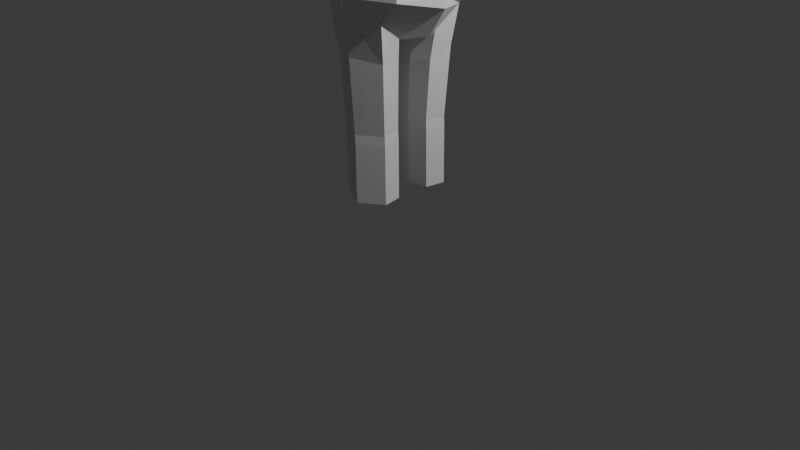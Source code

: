 # Source: testHuman.blend  (saved by Blender 4.0.36; exported with 4.5.12 LTS)
import bpy
from mathutils import Matrix  # noqa: F401  (used for matrix-valued properties, if any)

bpy.ops.wm.read_factory_settings(use_empty=True)
scene = bpy.context.scene
scene.name = 'Scene'

# ---- collections
col_collection = bpy.data.collections.new('Collection'); scene.collection.children.link(col_collection)

# ---- materials (node trees are filled in below, after node groups)
mat_material = bpy.data.materials.new('Material')
mat_material.alpha_threshold = 0.0
mat_material.use_transparent_shadow = False
mat_material.roughness = 0.5
mat_material.line_color = (0.0, 0.0, 0.0, 1.0)

# ---- material node trees
mat_material.use_nodes = True; mat_material.node_tree.nodes.clear()
_N = mat_material.node_tree.nodes; _L = mat_material.node_tree.links
n0 = _N.new('ShaderNodeOutputMaterial'); n0.name = 'Material Output'; n0.location = (300, 300)
n1 = _N.new('ShaderNodeBsdfPrincipled'); n1.name = 'Principled BSDF'; n1.location = (10, 300)
n1.inputs[3].default_value = 1.45
_L.new(n1.outputs[0], n0.inputs[0])
n0.is_active_output = True

# ---- world
world_world = bpy.data.worlds.new('World'); scene.world = world_world
world_world.use_nodes = True; world_world.node_tree.nodes.clear()
_N = world_world.node_tree.nodes; _L = world_world.node_tree.links
n0 = _N.new('ShaderNodeOutputWorld'); n0.name = 'World Output'; n0.location = (300, 300)
n1 = _N.new('ShaderNodeBackground'); n1.name = 'Background'; n1.location = (10, 300)
n1.inputs[0].default_value = (0.05088, 0.05088, 0.05088, 1.0)
_L.new(n1.outputs[0], n0.inputs[0])
n0.is_active_output = True
world_world.color = (0.05088, 0.05088, 0.05088)
world_world.use_sun_shadow = False
world_world.sun_shadow_jitter_overblur = 0.0

# ---- cameras
cam_camera = bpy.data.cameras.new('Camera')
cam_camera.clip_end = 100.0
cam_camera.ortho_scale = 7.314

# ---- lights
light_light = bpy.data.lights.new('Light', 'POINT')
light_light.transmission_factor = 0.0
light_light.use_soft_falloff = False
light_light.energy = 1000.0
light_light.shadow_soft_size = 0.1
light_light.shadow_maximum_resolution = 0.006
light_light.use_absolute_resolution = True

# ---- meshes
me_cube = bpy.data.meshes.new('Cube')
me_cube.from_pydata([], [], [])
_uv = me_cube.uv_layers.new(name='UVMap')
_uv.uv.foreach_set('vector', [])
me_cube.materials.append(mat_material)
me_cube.use_mirror_vertex_groups = False
me_cube.update()
me_002 = bpy.data.meshes.new('円.002')
me_002.from_pydata([(-3.725e-09, 0.4, 4.554), (-0.3804, 0.2828, 4.554), (-0.3804, 0.0, 4.554), (-0.3804, -0.2828, 4.554), (-3.725e-09, -0.4, 4.554), (0.2828, -0.2828, 4.554), (0.4, 0.0, 4.554), (0.2828, 0.2828, 4.554), (0.6, 0.42, 3.9), (0.5741, 0.297, 4.196), (0.5634, -2.98e-09, 4.318), (0.5741, -0.297, 4.196), (0.6, -0.42, 3.9), (0.6259, -0.297, 3.604), (0.6366, -2.98e-09, 3.482), (0.6259, 0.297, 3.604), (-4.47e-09, 1.0, 3.6), (-0.2828, 1.0, 3.717), (-0.4, 1.0, 4.0), (-0.2828, 1.0, 4.283), (-4.47e-09, 1.0, 4.4), (0.2828, 1.0, 4.283), (0.4, 1.0, 4.0), (0.2828, 1.0, 3.717), (-4.47e-09, -1.0, 4.4), (-0.2828, -1.0, 4.283), (-0.4, -1.0, 4.0), (-0.2828, -1.0, 3.717), (-4.47e-09, -1.0, 3.6), (0.2828, -1.0, 3.717), (0.4, -1.0, 4.0), (0.2828, -1.0, 4.283), (-4.098e-09, 0.7, 4.427), (0.2828, 0.6414, 4.368), (-0.3804, 0.6414, 4.368), (-4.098e-09, -0.7, 4.427), (-0.3804, -0.6414, 4.368), (0.2828, -0.6414, 4.368), (-2.235e-09, 0.7, 2.4), (-0.395, 0.495, 2.4), (-0.5, 0.006794, 2.399), (-0.395, -0.495, 2.4), (-2.235e-09, -0.7, 2.4), (0.495, -0.495, 2.4), (0.6, 0.0, 2.4), (0.495, 0.495, 2.4), (0.4243, 0.4243, 2.8), (0.6, 0.0, 2.8), (0.4243, -0.4243, 2.8), (2.98e-09, -0.6, 2.8), (-0.3804, -0.4243, 2.8), (-0.3804, 0.0, 2.8), (-0.3804, 0.4243, 2.8), (2.98e-09, 0.6, 2.8), (0.3536, 0.5121, 3.259), (-0.3536, 0.5121, 3.259), (-7.451e-10, 0.6, 3.2), (-0.3182, 0.6561, 3.488), (0.3182, 0.6561, 3.488), (-2.608e-09, 0.7, 3.4), (-7.451e-10, -0.6, 3.2), (-0.3536, -0.5121, 3.259), (0.3536, -0.5121, 3.259), (-2.608e-09, -0.7, 3.4), (-0.3182, -0.6561, 3.488), (0.3182, -0.6561, 3.488), (-0.4975, 0.2475, 2.4), (-0.3804, 0.2121, 2.8), (-0.4975, -0.2475, 2.4), (-0.3804, -0.2121, 2.8), (-3.679e-09, 0.4, 4.654), (-0.2828, 0.2828, 4.654), (-0.4, -9.349e-11, 4.654), (-0.2828, -0.2828, 4.654), (-3.679e-09, -0.4, 4.654), (0.2828, -0.2828, 4.654), (0.4, -9.349e-11, 4.654), (0.2828, 0.2828, 4.654), (-0.4804, -0.5694, 3.948), (-0.4804, -0.2594, 3.972), (-0.3804, 0.0, 3.972), (-0.4804, 0.2594, 3.972), (-0.4804, 0.5694, 3.948), (-0.4804, -0.2476, 3.679), (-0.3804, 0.0, 3.679), (-0.4804, 0.2476, 3.679), (-0.4804, 0.5331, 3.661), (-0.4804, -0.5331, 3.661), (-0.4317, -0.2303, 3.251), (-0.3804, 0.0, 3.251), (-0.4317, 0.2303, 3.251), (-0.4317, 0.4801, 3.242), (-0.4317, -0.4801, 3.242), (-0.4635, -0.5147, 3.516), (-0.4635, -0.2416, 3.53), (-0.3804, 0.0, 3.53), (-0.4635, 0.2416, 3.53), (-0.4635, 0.5147, 3.516), (0.3889, 0.4682, 3.029), (-0.367, 0.4682, 3.029), (1.118e-09, 0.6, 3.0), (1.118e-09, -0.6, 3.0), (-0.367, -0.4682, 3.029), (0.3889, -0.4682, 3.029), (0.5683, -1.49e-09, 3.041), (0.55, -0.71, 3.95), (0.55, 0.71, 3.95), (0.5733, -1.599e-09, 3.266), (0.0, 0.7, 2.287), (-0.395, 0.495, 2.187), (-0.5, 0.006794, 2.286), (-0.395, -0.495, 2.187), (0.0, -0.7, 2.287), (0.295, -0.495, 2.187), (0.6, 0.0, 2.287), (0.295, 0.495, 2.187), (-0.3975, 0.3475, 2.087), (-0.3975, -0.3475, 2.087), (-0.001256, -0.1712, 1.887), (2.235e-08, 0.003397, 1.887), (-0.001256, 0.1712, 1.887), (0.2469, -0.2331, 1.987), (0.4, 0.001699, 1.987), (0.2469, 0.2331, 1.987), (-0.2494, 0.2094, 1.887), (-0.2494, -0.2094, 1.887), (-0.2, 0.005096, 1.986), (-0.3295, -0.3948, 1.06), (-0.0145, -0.5583, 1.06), (0.2208, -0.3948, 1.06), (-0.3315, -0.2771, 1.06), (-0.0155, -0.1366, 1.06), (0.1824, -0.1859, 1.06), (-0.2134, -0.167, 1.06), (-0.0145, 0.5583, 1.06), (-0.3295, 0.3948, 1.06), (0.2208, 0.3948, 1.06), (-0.3315, 0.2771, 1.06), (-0.0155, 0.1366, 1.06), (0.1824, 0.1859, 1.06), (-0.2134, 0.167, 1.06), (-0.3568, -0.4365, 1.781), (-0.359, -0.3065, 1.731), (0.2093, -0.2056, 1.681), (0.2517, -0.4365, 1.781), (-0.008455, -0.6173, 1.831), (-0.2284, -0.1846, 1.631), (-0.009563, -0.151, 1.631), (-0.009563, 0.151, 1.631), (-0.2284, 0.1846, 1.631), (-0.3568, 0.4365, 1.781), (-0.008455, 0.6173, 1.831), (-0.359, 0.3065, 1.731), (0.2517, 0.4365, 1.781), (0.2093, 0.2056, 1.681), (-0.3229, -0.3948, 0.9605), (-0.007925, -0.5583, 0.9605), (0.2273, -0.3948, 0.9605), (-0.3249, -0.2771, 0.9605), (-0.008927, -0.1366, 0.9605), (0.189, -0.1859, 0.9605), (-0.2068, -0.167, 0.9605), (-0.007925, 0.5583, 0.9605), (-0.3229, 0.3948, 0.9605), (0.2273, 0.3948, 0.9605), (-0.3249, 0.2771, 0.9605), (-0.008927, 0.1366, 0.9605), (0.189, 0.1859, 0.9605), (-0.2068, 0.167, 0.9605), (0.1857, -0.1859, 1.01), (0.224, -0.3948, 1.01), (-0.2101, -0.167, 1.01), (-0.01221, -0.1366, 1.01), (-0.3282, -0.2771, 1.01), (-0.01121, -0.5583, 1.01), (-0.3262, -0.3948, 1.01), (-0.2101, 0.167, 1.01), (-0.3282, 0.2771, 1.01), (0.1857, 0.1859, 1.01), (-0.01221, 0.1366, 1.01), (0.224, 0.3948, 1.01), (-0.3262, 0.3948, 1.01), (-0.01121, 0.5583, 1.01), (-0.3164, -0.3948, 0.3608), (-0.001362, -0.5583, 0.3608), (0.2339, -0.3948, 0.3608), (-0.3184, -0.2771, 0.3608), (-0.002364, -0.1366, 0.3608), (0.1955, -0.1859, 0.3608), (-0.2002, -0.167, 0.3608), (-0.001362, 0.5583, 0.3608), (-0.3164, 0.3948, 0.3608), (0.2339, 0.3948, 0.3608), (-0.3184, 0.2771, 0.3608), (-0.002364, 0.1366, 0.3608), (0.1955, 0.1859, 0.3608), (-0.2002, 0.167, 0.3608), (0.1024, 0.4816, 0.9605), (-0.1179, -0.1528, 1.01), (-0.1109, -0.1522, 0.9605), (0.2, 0.2817, 1.06), (-0.1635, 0.4809, 1.06), (-0.163, 0.4795, 1.01), (-0.115, -0.1519, 1.06), (-0.2688, 0.2248, 0.9605), (0.2034, -0.2826, 1.01), (0.06403, 0.1548, 0.9605), (0.107, -0.4761, 1.01), (-0.1228, -0.4987, 0.9605), (-0.239, -0.4383, 0.9605), (0.08278, -0.1594, 0.9605), (0.08112, -0.1607, 1.06), (-0.1237, -0.5016, 1.06), (-0.2404, -0.441, 1.06), (-0.2667, -0.2229, 0.9605), (-0.1235, -0.5, 1.01), (-0.2397, -0.4397, 1.01), (0.1148, -0.473, 0.9605), (0.09644, 0.4812, 1.06), (0.2029, 0.2796, 1.01), (-0.2715, -0.2212, 1.06), (0.2055, 0.2762, 0.9605), (-0.1626, 0.478, 0.9605), (-0.2691, -0.222, 1.01), (-0.2789, 0.2281, 1.06), (0.1065, -0.4742, 1.06), (0.1004, 0.4807, 1.01), (0.06474, 0.1558, 1.01), (0.0819, -0.16, 1.01), (0.2066, -0.2822, 0.9605), (0.06586, 0.1569, 1.06), (-0.274, 0.2266, 1.01), (0.2003, -0.2832, 1.06)], [(55, 61), (18, 82), (26, 78)], [(32, 20, 21, 33), (34, 19, 20, 32), (1, 34, 32, 0), (0, 32, 33, 7), (35, 24, 25, 36), (37, 31, 24, 35), (5, 37, 35, 4), (4, 35, 36, 3), (23, 16, 59, 58), (38, 53, 52, 39), (100, 99, 52, 53), (59, 57, 55, 56), (45, 46, 53, 38), (98, 100, 53, 46), (58, 59, 56, 54), (16, 17, 57, 59), (41, 50, 49, 42), (42, 49, 48, 43), (102, 101, 49, 50), (101, 103, 48, 49), (63, 65, 62, 60), (64, 63, 60, 61), (27, 28, 63, 64), (28, 29, 65, 63), (66, 67, 51, 40), (68, 69, 50, 41), (39, 52, 67, 66), (40, 51, 69, 68), (0, 7, 77, 70), (6, 5, 75, 76), (4, 3, 73, 74), (2, 1, 71, 72), (7, 6, 76, 77), (5, 4, 74, 75), (3, 2, 72, 73), (1, 0, 70, 71), (92, 88, 69, 50), (88, 89, 51, 69), (89, 90, 67, 51), (90, 91, 52, 67), (1, 34, 82, 81), (2, 1, 81, 80), (3, 2, 80, 79), (36, 3, 79, 78), (81, 82, 86, 85), (80, 81, 85, 84), (79, 80, 84, 83), (78, 79, 83, 87), (96, 97, 91, 90), (95, 96, 90, 89), (94, 95, 89, 88), (93, 94, 88, 92), (87, 83, 94, 93), (83, 84, 95, 94), (84, 85, 96, 95), (85, 86, 97, 96), (61, 102, 50, 92), (64, 61, 92, 93), (52, 99, 55, 91), (55, 57, 97, 91), (17, 18, 19, 34, 82, 86, 97, 57), (25, 26, 27, 64, 93, 87, 78, 36), (11, 37, 5, 10), (5, 6, 10), (6, 7, 10), (9, 10, 7, 33), (33, 21, 22, 106), (58, 106, 22, 23), (105, 30, 31, 37), (65, 29, 30, 105), (14, 62, 65, 13), (14, 15, 58, 54), (43, 48, 47, 46, 45, 44), (62, 14, 107), (98, 46, 47, 104), (54, 98, 104, 107), (48, 103, 104, 47), (60, 62, 103, 101), (61, 60, 101, 102), (54, 56, 100, 98), (56, 55, 99, 100), (12, 105, 37, 11), (13, 65, 105, 12), (9, 33, 106, 8), (15, 8, 106, 58), (9, 8, 15, 14, 13, 12, 11, 10), (103, 62, 107, 104), (14, 54, 107), (66, 40, 110, 116), (43, 44, 114, 113), (40, 68, 117, 110), (44, 45, 115, 114), (41, 42, 112, 111), (38, 39, 109, 108), (45, 38, 108, 115), (42, 43, 113, 112), (68, 41, 111, 117), (39, 66, 116, 109), (121, 113, 114, 122), (124, 116, 110, 126), (123, 120, 119, 122), (125, 118, 119, 126), (115, 123, 122, 114), (118, 121, 122, 119), (117, 125, 126, 110), (120, 124, 126, 119), (142, 141, 127, 130), (144, 143, 132, 232, 129), (141, 145, 128, 212, 213, 127), (146, 142, 130, 220, 133), (147, 146, 133, 203, 131), (143, 147, 131, 211, 132), (145, 144, 129, 225, 128), (149, 148, 138, 140), (151, 150, 135, 201, 134), (152, 149, 140, 224, 137), (153, 151, 134, 218, 136), (148, 154, 139, 230, 138), (150, 152, 137, 135), (154, 153, 136, 200, 139), (112, 113, 144, 145), (121, 118, 147, 143), (118, 125, 146, 147), (125, 117, 142, 146), (111, 112, 145, 141), (113, 121, 143, 144), (117, 111, 141, 142), (123, 115, 153, 154), (109, 116, 152, 150), (120, 123, 154, 148), (115, 108, 151, 153), (116, 124, 149, 152), (108, 109, 150, 151), (124, 120, 148, 149), (177, 231, 204, 165), (170, 205, 229, 157), (179, 227, 206, 166), (172, 198, 199, 159), (178, 219, 221, 167), (169, 228, 210, 160), (176, 179, 166, 168), (171, 223, 214, 161), (182, 202, 222, 162), (175, 216, 209, 155), (181, 177, 165, 163), (174, 207, 217, 156), (180, 226, 197, 164), (173, 175, 155, 158), (130, 127, 175, 173), (128, 225, 207, 174), (127, 213, 216, 175), (133, 220, 223, 171), (132, 211, 228, 169), (131, 203, 198, 172), (129, 232, 205, 170), (136, 218, 226, 180), (135, 137, 177, 181), (134, 201, 202, 182), (140, 138, 179, 176), (139, 200, 219, 178), (138, 230, 227, 179), (137, 224, 231, 177), (168, 166, 194, 196), (161, 214, 158, 186, 189), (162, 222, 163, 191, 190), (155, 209, 208, 156, 184, 183), (163, 165, 193, 191), (156, 217, 157, 185, 184), (164, 197, 162, 190, 192), (158, 155, 183, 186), (165, 204, 168, 196, 193), (157, 229, 160, 188, 185), (166, 206, 167, 195, 194), (159, 199, 161, 189, 187), (167, 221, 164, 192, 195), (160, 210, 159, 187, 188), (216, 213, 212, 215), (215, 212, 128, 174), (228, 211, 131, 172), (205, 232, 132, 169), (227, 230, 139, 178), (229, 205, 169, 160), (199, 198, 171, 161), (210, 228, 172, 159), (214, 223, 173, 158), (209, 216, 215, 208), (208, 215, 174, 156), (217, 207, 170, 157), (207, 225, 129, 170), (223, 220, 130, 173), (198, 203, 133, 171), (226, 218, 134, 182), (202, 201, 135, 181), (219, 200, 136, 180), (231, 224, 140, 176), (204, 231, 176, 168), (206, 227, 178, 167), (221, 219, 180, 164), (222, 202, 181, 163), (197, 226, 182, 162)])
_uv = me_002.uv_layers.new(name='UVマップ')
_uv.uv.foreach_set('vector', [0.0, 0.0, 0.0, 0.0, 0.0, 0.0, 0.0, 0.0, 0.0, 0.0, 0.0, 0.0, 0.0, 0.0, 0.0, 0.0, 0.0, 0.0, 0.0, 0.0, 0.0, 0.0, 0.0, 0.0, 0.0, 0.0, 0.0, 0.0, 0.0, 0.0, 0.0, 0.0, 0.0, 0.0, 0.0, 0.0, 0.0, 0.0, 0.0, 0.0, 0.0, 0.0, 0.0, 0.0, 0.0, 0.0, 0.0, 0.0, 0.0, 0.0, 0.0, 0.0, 0.0, 0.0, 0.0, 0.0, 0.0, 0.0, 0.0, 0.0, 0.0, 0.0, 0.0, 0.0, 0.0, 0.0, 0.0, 0.0, 0.0, 0.0, 0.0, 0.0, 0.0, 0.0, 0.0, 0.0, 0.0, 0.0, 0.0, 0.0, 0.0, 0.0, 0.0, 0.0, 0.0, 0.0, 0.0, 0.0, 0.0, 0.0, 0.0, 0.0, 0.0, 0.0, 0.0, 0.0, 0.0, 0.0, 0.0, 0.0, 0.0, 0.0, 0.0, 0.0, 0.0, 0.0, 0.0, 0.0, 0.0, 0.0, 0.0, 0.0, 0.0, 0.0, 0.0, 0.0, 0.0, 0.0, 0.0, 0.0, 0.0, 0.0, 0.0, 0.0, 0.0, 0.0, 0.0, 0.0, 0.0, 0.0, 0.0, 0.0, 0.0, 0.0, 0.0, 0.0, 0.0, 0.0, 0.0, 0.0, 0.0, 0.0, 0.0, 0.0, 0.0, 0.0, 0.0, 0.0, 0.0, 0.0, 0.0, 0.0, 0.0, 0.0, 0.0, 0.0, 0.0, 0.0, 0.0, 0.0, 0.0, 0.0, 0.0, 0.0, 0.0, 0.0, 0.0, 0.0, 0.0, 0.0, 0.0, 0.0, 0.0, 0.0, 0.0, 0.0, 0.0, 0.0, 0.0, 0.0, 0.0, 0.0, 0.0, 0.0, 0.0, 0.0, 0.0, 0.0, 0.0, 0.0, 0.0, 0.0, 0.0, 0.0, 0.0, 0.0, 0.0, 0.0, 0.0, 0.0, 0.0, 0.0, 0.0, 0.0, 0.0, 0.0, 0.0, 0.0, 0.0, 0.0, 0.0, 0.0, 0.0, 0.0, 0.0, 0.0, 0.0, 0.0, 0.0, 0.0, 0.0, 0.0, 0.0, 0.0, 0.0, 0.0, 0.0, 0.0, 0.0, 0.0, 0.0, 0.0, 0.0, 0.0, 0.0, 0.0, 0.0, 0.0, 0.0, 0.0, 0.0, 0.0, 0.0, 0.0, 0.0, 0.0, 0.0, 0.0, 0.0, 0.0, 0.0, 0.0, 0.0, 0.0, 0.0, 0.0, 0.0, 0.0, 0.0, 0.0, 0.0, 0.0, 0.0, 0.0, 0.0, 0.0, 0.0, 0.0, 0.0, 0.0, 0.0, 0.0, 0.0, 0.0, 0.0, 0.0, 0.0, 0.0, 0.0, 0.0, 0.0, 0.0, 0.0, 0.0, 0.0, 0.0, 0.0, 0.0, 0.0, 0.0, 0.0, 0.0, 0.0, 0.0, 0.0, 0.0, 0.0, 0.0, 0.0, 0.0, 0.0, 0.0, 0.0, 0.0, 0.0, 0.0, 0.0, 0.0, 0.0, 0.0, 0.0, 0.0, 0.0, 0.0, 0.0, 0.0, 0.0, 0.0, 0.0, 0.0, 0.0, 0.0, 0.0, 0.0, 0.0, 0.0, 0.0, 0.0, 0.0, 0.0, 0.0, 0.0, 0.0, 0.0, 0.0, 0.0, 0.0, 0.0, 0.0, 0.0, 0.0, 0.0, 0.0, 0.0, 0.0, 0.0, 0.0, 0.0, 0.0, 0.0, 0.0, 0.0, 0.0, 0.0, 0.0, 0.0, 0.0, 0.0, 0.0, 0.0, 0.0, 0.0, 0.0, 0.0, 0.0, 0.0, 0.0, 0.0, 0.0, 0.0, 0.0, 0.0, 0.0, 0.0, 0.0, 0.0, 0.0, 0.0, 0.0, 0.0, 0.0, 0.0, 0.0, 0.0, 0.0, 0.0, 0.0, 0.0, 0.0, 0.0, 0.0, 0.0, 0.0, 0.0, 0.0, 0.0, 0.0, 0.0, 0.0, 0.0, 0.0, 0.0, 0.0, 0.0, 0.0, 0.0, 0.0, 0.0, 0.0, 0.0, 0.0, 0.0, 0.0, 0.0, 0.0, 0.0, 0.0, 0.0, 0.0, 0.0, 0.0, 0.0, 0.0, 0.0, 0.0, 0.0, 0.0, 0.0, 0.0, 0.0, 0.0, 0.0, 0.0, 0.0, 0.0, 0.0, 0.0, 0.0, 0.0, 0.0, 0.0, 0.0, 0.0, 0.0, 0.0, 0.0, 0.0, 0.0, 0.0, 0.0, 0.0, 0.0, 0.0, 0.0, 0.0, 0.0, 0.0, 0.0, 0.0, 0.0, 0.0, 0.0, 0.0, 0.0, 0.0, 0.0, 0.0, 0.0, 0.0, 0.0, 0.0, 0.0, 0.0, 0.0, 0.0, 0.0, 0.0, 0.0, 0.0, 0.0, 0.0, 0.0, 0.0, 0.0, 0.0, 0.0, 0.0, 0.0, 0.0, 0.0, 0.0, 0.0, 0.0, 0.0, 0.0, 0.0, 0.0, 0.0, 0.0, 0.0, 0.0, 0.0, 0.0, 0.0, 0.0, 0.0, 0.0, 0.0, 0.0, 0.0, 0.0, 0.0, 0.0, 0.0, 0.0, 0.0, 0.0, 0.0, 0.0, 0.0, 0.0, 0.0, 0.0, 0.0, 0.0, 0.0, 0.0, 0.0, 0.0, 0.0, 0.0, 0.0, 0.0, 0.0, 0.0, 0.0, 0.0, 0.0, 0.0, 0.0, 0.0, 0.0, 0.0, 0.0, 0.0, 0.0, 0.0, 0.0, 0.0, 0.0, 0.0, 0.0, 0.0, 0.0, 0.0, 0.0, 0.0, 0.0, 0.0, 0.0, 0.0, 0.0, 0.0, 0.0, 0.0, 0.0, 0.0, 0.0, 0.0, 0.0, 0.0, 0.0, 0.0, 0.0, 0.0, 0.0, 0.0, 0.0, 0.0, 0.0, 0.0, 0.0, 0.0, 0.0, 0.0, 0.0, 0.0, 0.0, 0.0, 0.0, 0.0, 0.0, 0.0, 0.0, 0.0, 0.0, 0.0, 0.0, 0.0, 0.0, 0.0, 0.0, 0.0, 0.0, 0.0, 0.0, 0.0, 0.0, 0.0, 0.0, 0.0, 0.0, 0.0, 0.0, 0.0, 0.0, 0.0, 0.0, 0.0, 0.0, 0.0, 0.0, 0.0, 0.0, 0.0, 0.0, 0.0, 0.0, 0.0, 0.0, 0.0, 0.0, 0.0, 0.0, 0.0, 0.0, 0.0, 0.0, 0.0, 0.0, 0.0, 0.0, 0.0, 0.0, 0.0, 0.0, 0.0, 0.0, 0.0, 0.0, 0.0, 0.0, 0.0, 0.0, 0.0, 0.0, 0.0, 0.0, 0.0, 0.0, 0.0, 0.0, 0.0, 0.0, 0.0, 0.0, 0.0, 0.0, 0.0, 0.0, 0.0, 0.0, 0.0, 0.0, 0.0, 0.0, 0.0, 0.0, 0.0, 0.0, 0.0, 0.0, 0.0, 0.0, 0.0, 0.0, 0.0, 0.0, 0.0, 0.0, 0.0, 0.0, 0.0, 0.0, 0.0, 0.0, 0.0, 0.0, 0.0, 0.0, 0.0, 0.0, 0.0, 0.0, 0.0, 0.0, 0.0, 0.0, 0.0, 0.0, 0.0, 0.0, 0.0, 0.0, 0.0, 0.0, 0.0, 0.0, 0.0, 0.0, 0.0, 0.0, 0.0, 0.0, 0.0, 0.0, 0.0, 0.0, 0.0, 0.0, 0.0, 0.0, 0.0, 0.0, 0.0, 0.0, 0.0, 0.0, 0.0, 0.0, 0.0, 0.0, 0.0, 0.0, 0.0, 0.0, 0.0, 0.0, 0.0, 0.0, 0.0, 0.0, 0.0, 0.0, 0.0, 0.0, 0.0, 0.0, 0.0, 0.0, 0.0, 0.0, 0.0, 0.0, 0.0, 0.0, 0.0, 0.0, 0.0, 0.0, 0.0, 0.0, 0.0, 0.0, 0.0, 0.0, 0.0, 0.0, 0.0, 0.0, 0.0, 0.0, 0.0, 0.0, 0.0, 0.0, 0.0, 0.0, 0.0, 0.0, 0.0, 0.0, 0.0, 0.0, 0.0, 0.0, 0.0, 0.0, 0.0, 0.0, 0.0, 0.0, 0.0, 0.0, 0.0, 0.0, 0.0, 0.0, 0.0, 0.0, 0.0, 0.0, 0.0, 0.0, 0.0, 0.0, 0.0, 0.0, 0.0, 0.0, 0.0, 0.0, 0.0, 0.0, 0.0, 0.0, 0.0, 0.0, 0.0, 0.0, 0.0, 0.0, 0.0, 0.0, 0.0, 0.0, 0.0, 0.0, 0.0, 0.0, 0.0, 0.0, 0.0, 0.0, 0.0, 0.0, 0.0, 0.0, 0.0, 0.0, 0.0, 0.0, 0.0, 0.0, 0.0, 0.0, 0.0, 0.0, 0.0, 0.0, 0.0, 0.0, 0.0, 0.0, 0.0, 0.0, 0.0, 0.0, 0.0, 0.0, 0.0, 0.0, 0.0, 0.0, 0.0, 0.0, 0.0, 0.0, 0.0, 0.0, 0.0, 0.0, 0.0, 0.0, 0.0, 0.0, 0.0, 0.0, 0.0, 0.0, 0.0, 0.0, 0.0, 0.0, 0.0, 0.0, 0.0, 0.0, 0.0, 0.0, 0.0, 0.0, 0.0, 0.0, 0.0, 0.0, 0.0, 0.0, 0.0, 0.0, 0.0, 0.0, 0.0, 0.0, 0.0, 0.0, 0.0, 0.0, 0.0, 0.0, 0.0, 0.0, 0.0, 0.0, 0.0, 0.0, 0.0, 0.0, 0.0, 0.0, 0.0, 0.0, 0.0, 0.0, 0.0, 0.0, 0.0, 0.0, 0.0, 0.0, 0.0, 0.0, 0.0, 0.0, 0.0, 0.0, 0.0, 0.0, 0.0, 0.0, 0.0, 0.0, 0.0, 0.0, 0.0, 0.0, 0.0, 0.0, 0.0, 0.0, 0.0, 0.0, 0.0, 0.0, 0.0, 0.0, 0.0, 0.0, 0.0, 0.0, 0.0, 0.0, 0.0, 0.0, 0.0, 0.0, 0.0, 0.0, 0.0, 0.0, 0.0, 0.0, 0.0, 0.0, 0.0, 0.0, 0.0, 0.0, 0.0, 0.0, 0.0, 0.0, 0.0, 0.0, 0.0, 0.0, 0.0, 0.0, 0.0, 0.0, 0.0, 0.0, 0.0, 0.0, 0.0, 0.0, 0.0, 0.0, 0.0, 0.0, 0.0, 0.0, 0.0, 0.0, 0.0, 0.0, 0.0, 0.0, 0.0, 0.0, 0.0, 0.0, 0.0, 0.0, 0.0, 0.0, 0.0, 0.0, 0.0, 0.0, 0.0, 0.0, 0.0, 0.0, 0.0, 0.0, 0.0, 0.0, 0.0, 0.0, 0.0, 0.0, 0.0, 0.0, 0.0, 0.0, 0.0, 0.0, 0.0, 0.0, 0.0, 0.0, 0.0, 0.0, 0.0, 0.0, 0.0, 0.0, 0.0, 0.0, 0.0, 0.0, 0.0, 0.0, 0.0, 0.0, 0.0, 0.0, 0.0, 0.0, 0.0, 0.0, 0.0, 0.0, 0.0, 0.0, 0.0, 0.0, 0.0, 0.0, 0.0, 0.0, 0.0, 0.0, 0.0, 0.0, 0.0, 0.0, 0.0, 0.0, 0.0, 0.0, 0.0, 0.0, 0.0, 0.0, 0.0, 0.0, 0.0, 0.0, 0.0, 0.0, 0.0, 0.0, 0.0, 0.0, 0.0, 0.0, 0.0, 0.0, 0.0, 0.0, 0.0, 0.0, 0.0, 0.0, 0.0, 0.0, 0.0, 0.0, 0.0, 0.0, 0.0, 0.0, 0.0, 0.0, 0.0, 0.0, 0.0, 0.0, 0.0, 0.0, 0.0, 0.0, 0.0, 0.0, 0.0, 0.0, 0.0, 0.0, 0.0, 0.0, 0.0, 0.0, 0.0, 0.0, 0.0, 0.0, 0.0, 0.0, 0.0, 0.0, 0.0, 0.0, 0.0, 0.0, 0.0, 0.0, 0.0, 0.0, 0.0, 0.0, 0.0, 0.0, 0.0, 0.0, 0.0, 0.0, 0.0, 0.0, 0.0, 0.0, 0.0, 0.0, 0.0, 0.0, 0.0, 0.0, 0.0, 0.0, 0.0, 0.0, 0.0, 0.0, 0.0, 0.0, 0.0, 0.0, 0.0, 0.0, 0.0, 0.0, 0.0, 0.0, 0.0, 0.0, 0.0, 0.0, 0.0, 0.0, 0.0, 0.0, 0.0, 0.0, 0.0, 0.0, 0.0, 0.0, 0.0, 0.0, 0.0, 0.0, 0.0, 0.0, 0.0, 0.0, 0.0, 0.0, 0.0, 0.0, 0.0, 0.0, 0.0, 0.0, 0.0, 0.0, 0.0, 0.0, 0.0, 0.0, 0.0, 0.0, 0.0, 0.0, 0.0, 0.0, 0.0, 0.0, 0.0, 0.0, 0.0, 0.0, 0.0, 0.0, 0.0, 0.0, 0.0, 0.0, 0.0, 0.0, 0.0, 0.0, 0.0, 0.0, 0.0, 0.0, 0.0, 0.0, 0.0, 0.0, 0.0, 0.0, 0.0, 0.0, 0.0, 0.0, 0.0, 0.0, 0.0, 0.0, 0.0, 0.0, 0.0, 0.0, 0.0, 0.0, 0.0, 0.0, 0.0, 0.0, 0.0, 0.0, 0.0, 0.0, 0.0, 0.0, 0.0, 0.0, 0.0, 0.0, 0.0, 0.0, 0.0, 0.0, 0.0, 0.0, 0.0, 0.0, 0.0, 0.0, 0.0, 0.0, 0.0, 0.0, 0.0, 0.0, 0.0, 0.0, 0.0, 0.0, 0.0, 0.0, 0.0, 0.0, 0.0, 0.0, 0.0, 0.0, 0.0, 0.0, 0.0, 0.0, 0.0, 0.0, 0.0, 0.0, 0.0, 0.0, 0.0, 0.0, 0.0, 0.0, 0.0, 0.0, 0.0, 0.0, 0.0, 0.0, 0.0, 0.0, 0.0, 0.0, 0.0, 0.0, 0.0, 0.0, 0.0, 0.0, 0.0, 0.0, 0.0, 0.0, 0.0, 0.0, 0.0, 0.0, 0.0, 0.0, 0.0, 0.0, 0.0, 0.0, 0.0, 0.0, 0.0, 0.0, 0.0, 0.0, 0.0, 0.0, 0.0, 0.0, 0.0, 0.0, 0.0, 0.0, 0.0, 0.0, 0.0, 0.0, 0.0, 0.0, 0.0, 0.0, 0.0, 0.0, 0.0, 0.0, 0.0, 0.0, 0.0, 0.0, 0.0, 0.0, 0.0, 0.0, 0.0, 0.0, 0.0, 0.0, 0.0, 0.0, 0.0, 0.0, 0.0, 0.0, 0.0, 0.0, 0.0, 0.0, 0.0, 0.0, 0.0, 0.0, 0.0, 0.0, 0.0, 0.0, 0.0, 0.0, 0.0, 0.0, 0.0, 0.0, 0.0, 0.0, 0.0, 0.0, 0.0, 0.0, 0.0, 0.0, 0.0, 0.0, 0.0, 0.0, 0.0, 0.0, 0.0, 0.0, 0.0, 0.0, 0.0, 0.0, 0.0, 0.0, 0.0, 0.0, 0.0, 0.0, 0.0, 0.0, 0.0, 0.0, 0.0, 0.0, 0.0, 0.0, 0.0, 0.0, 0.0, 0.0, 0.0, 0.0, 0.0, 0.0, 0.0, 0.0, 0.0, 0.0, 0.0, 0.0, 0.0, 0.0, 0.0, 0.0, 0.0, 0.0, 0.0, 0.0, 0.0, 0.0, 0.0, 0.0, 0.0, 0.0, 0.0, 0.0, 0.0, 0.0, 0.0, 0.0, 0.0, 0.0, 0.0, 0.0, 0.0, 0.0, 0.0, 0.0, 0.0, 0.0, 0.0, 0.0, 0.0, 0.0, 0.0, 0.0, 0.0, 0.0, 0.0, 0.0, 0.0, 0.0, 0.0, 0.0, 0.0, 0.0, 0.0, 0.0, 0.0, 0.0, 0.0, 0.0, 0.0, 0.0, 0.0, 0.0, 0.0, 0.0, 0.0, 0.0, 0.0, 0.0, 0.0, 0.0, 0.0, 0.0, 0.0, 0.0, 0.0, 0.0, 0.0, 0.0, 0.0, 0.0, 0.0, 0.0, 0.0, 0.0, 0.0, 0.0, 0.0, 0.0, 0.0, 0.0, 0.0, 0.0, 0.0, 0.0, 0.0, 0.0, 0.0, 0.0, 0.0, 0.0, 0.0, 0.0, 0.0, 0.0, 0.0, 0.0, 0.0, 0.0, 0.0, 0.0, 0.0, 0.0, 0.0, 0.0, 0.0, 0.0, 0.0, 0.0, 0.0, 0.0, 0.0, 0.0, 0.0, 0.0, 0.0, 0.0, 0.0, 0.0, 0.0, 0.0, 0.0, 0.0, 0.0, 0.0, 0.0, 0.0, 0.0, 0.0, 0.0, 0.0, 0.0, 0.0, 0.0, 0.0, 0.0, 0.0, 0.0, 0.0, 0.0, 0.0, 0.0, 0.0, 0.0, 0.0, 0.0, 0.0, 0.0, 0.0, 0.0, 0.0, 0.0, 0.0, 0.0, 0.0, 0.0, 0.0, 0.0, 0.0, 0.0, 0.0, 0.0, 0.0, 0.0, 0.0, 0.0, 0.0, 0.0, 0.0, 0.0, 0.0, 0.0, 0.0, 0.0, 0.0, 0.0, 0.0, 0.0, 0.0, 0.0, 0.0, 0.0, 0.0, 0.0, 0.0, 0.0, 0.0, 0.0, 0.0, 0.0, 0.0, 0.0, 0.0])
me_002.update()

# ---- objects
ob_cube = bpy.data.objects.new('Cube', me_cube)
ob_light = bpy.data.objects.new('Light', light_light)
ob_camera = bpy.data.objects.new('Camera', cam_camera)
ob_x = bpy.data.objects.new('円', me_002)

# ---- transforms, parenting, visibility, modifiers, constraints
ob_cube.location = (0.0, 0.0, 0.0)
ob_cube.lock_rotations_4d = False
ob_cube.empty_display_type = 'ARROWS'
ob_cube.lineart.crease_threshold = 0.0
ob_light.location = (4.076, 1.005, 5.904)
ob_light.rotation_euler = (0.6503, 0.05522, 1.866)
ob_light.lock_rotations_4d = False
ob_light.empty_display_type = 'ARROWS'
ob_light.color = (0.0, 0.0, 0.0, 0.0)
ob_light.lineart.crease_threshold = 0.0
ob_camera.location = (7.359, -6.926, 4.958)
ob_camera.rotation_euler = (1.109, 0.0, 0.8149)
ob_camera.lock_rotations_4d = False
ob_camera.empty_display_type = 'ARROWS'
ob_camera.color = (0.0, 0.0, 0.0, 0.0)
ob_camera.display_type = 'WIRE'
ob_camera.lineart.crease_threshold = 0.0
ob_x.location = (0.0, 0.0, 0.0)

# ---- collection membership
col_collection.objects.link(ob_cube)
col_collection.objects.link(ob_light)
col_collection.objects.link(ob_camera)
col_collection.objects.link(ob_x)

# ---- scene / render settings (as saved in the file)
scene.camera = ob_camera
scene.frame_start = 1; scene.frame_end = 250; scene.frame_set(1)
scene.render.engine = 'BLENDER_EEVEE_NEXT'
scene.cycles.sampling_pattern = 'TABULATED_SOBOL'
bpy.context.view_layer.update()
